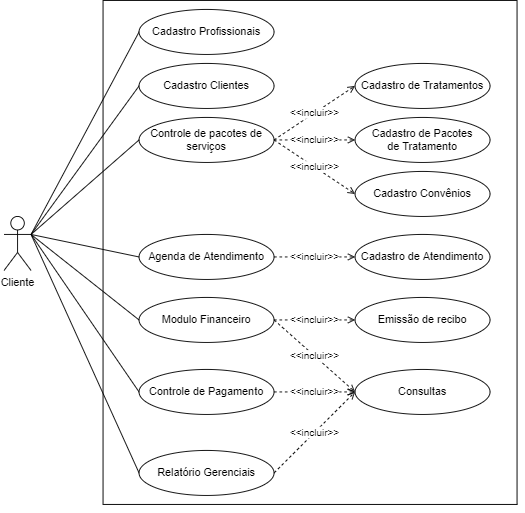

The diagram above was exported from draw.io. Its source (the exported page's mxGraphModel, read from the mxfile embedded in the PNG):
<mxGraphModel dx="1038" dy="641" grid="1" gridSize="10" guides="1" tooltips="1" connect="1" arrows="1" fold="1" page="1" pageScale="1" pageWidth="827" pageHeight="1169" math="0" shadow="0">
  <root>
    <mxCell id="0" />
    <mxCell id="1" parent="0" />
    <mxCell id="kd_CX7_kkCahFDMEr3ww-38" style="edgeStyle=none;rounded=0;orthogonalLoop=1;jettySize=auto;html=1;exitX=1;exitY=1;exitDx=0;exitDy=0;dashed=1;endArrow=open;endFill=0;" edge="1" parent="1" source="kd_CX7_kkCahFDMEr3ww-1" target="kd_CX7_kkCahFDMEr3ww-29">
      <mxGeometry relative="1" as="geometry" />
    </mxCell>
    <mxCell id="kd_CX7_kkCahFDMEr3ww-1" value="" style="rounded=0;whiteSpace=wrap;html=1;" vertex="1" parent="1">
      <mxGeometry x="200" y="70" width="460" height="560" as="geometry" />
    </mxCell>
    <mxCell id="kd_CX7_kkCahFDMEr3ww-15" style="rounded=0;orthogonalLoop=1;jettySize=auto;html=1;exitX=1;exitY=0.3333333333333333;exitDx=0;exitDy=0;exitPerimeter=0;entryX=0;entryY=0.5;entryDx=0;entryDy=0;endArrow=none;endFill=0;" edge="1" parent="1" source="kd_CX7_kkCahFDMEr3ww-2" target="kd_CX7_kkCahFDMEr3ww-3">
      <mxGeometry relative="1" as="geometry" />
    </mxCell>
    <mxCell id="kd_CX7_kkCahFDMEr3ww-16" style="edgeStyle=none;rounded=0;orthogonalLoop=1;jettySize=auto;html=1;exitX=1;exitY=0.3333333333333333;exitDx=0;exitDy=0;exitPerimeter=0;entryX=0;entryY=0.5;entryDx=0;entryDy=0;endArrow=none;endFill=0;" edge="1" parent="1" source="kd_CX7_kkCahFDMEr3ww-2" target="kd_CX7_kkCahFDMEr3ww-6">
      <mxGeometry relative="1" as="geometry" />
    </mxCell>
    <mxCell id="kd_CX7_kkCahFDMEr3ww-21" style="edgeStyle=none;rounded=0;orthogonalLoop=1;jettySize=auto;html=1;exitX=1;exitY=0.3333333333333333;exitDx=0;exitDy=0;exitPerimeter=0;entryX=0;entryY=0.5;entryDx=0;entryDy=0;endArrow=none;endFill=0;" edge="1" parent="1" source="kd_CX7_kkCahFDMEr3ww-2" target="kd_CX7_kkCahFDMEr3ww-10">
      <mxGeometry relative="1" as="geometry" />
    </mxCell>
    <mxCell id="kd_CX7_kkCahFDMEr3ww-22" style="edgeStyle=none;rounded=0;orthogonalLoop=1;jettySize=auto;html=1;exitX=1;exitY=0.3333333333333333;exitDx=0;exitDy=0;exitPerimeter=0;endArrow=none;endFill=0;" edge="1" parent="1" source="kd_CX7_kkCahFDMEr3ww-2">
      <mxGeometry relative="1" as="geometry">
        <mxPoint x="120" y="330" as="targetPoint" />
      </mxGeometry>
    </mxCell>
    <mxCell id="kd_CX7_kkCahFDMEr3ww-26" style="edgeStyle=none;rounded=0;orthogonalLoop=1;jettySize=auto;html=1;exitX=1;exitY=0.3333333333333333;exitDx=0;exitDy=0;exitPerimeter=0;entryX=0;entryY=0.5;entryDx=0;entryDy=0;endArrow=none;endFill=0;" edge="1" parent="1" source="kd_CX7_kkCahFDMEr3ww-2" target="kd_CX7_kkCahFDMEr3ww-11">
      <mxGeometry relative="1" as="geometry" />
    </mxCell>
    <mxCell id="kd_CX7_kkCahFDMEr3ww-46" style="edgeStyle=none;rounded=0;orthogonalLoop=1;jettySize=auto;html=1;exitX=1;exitY=0.3333333333333333;exitDx=0;exitDy=0;exitPerimeter=0;entryX=0;entryY=0.5;entryDx=0;entryDy=0;endArrow=none;endFill=0;" edge="1" parent="1" source="kd_CX7_kkCahFDMEr3ww-2" target="kd_CX7_kkCahFDMEr3ww-12">
      <mxGeometry relative="1" as="geometry" />
    </mxCell>
    <mxCell id="kd_CX7_kkCahFDMEr3ww-47" style="edgeStyle=none;rounded=0;orthogonalLoop=1;jettySize=auto;html=1;exitX=1;exitY=0.3333333333333333;exitDx=0;exitDy=0;exitPerimeter=0;entryX=0;entryY=0.5;entryDx=0;entryDy=0;endArrow=none;endFill=0;" edge="1" parent="1" source="kd_CX7_kkCahFDMEr3ww-2" target="kd_CX7_kkCahFDMEr3ww-14">
      <mxGeometry relative="1" as="geometry" />
    </mxCell>
    <mxCell id="kd_CX7_kkCahFDMEr3ww-2" value="Cliente" style="shape=umlActor;verticalLabelPosition=bottom;verticalAlign=top;html=1;outlineConnect=0;" vertex="1" parent="1">
      <mxGeometry x="90" y="310" width="30" height="60" as="geometry" />
    </mxCell>
    <mxCell id="kd_CX7_kkCahFDMEr3ww-3" value="Cadastro Profissionais" style="ellipse;whiteSpace=wrap;html=1;" vertex="1" parent="1">
      <mxGeometry x="240" y="80" width="150" height="50" as="geometry" />
    </mxCell>
    <mxCell id="kd_CX7_kkCahFDMEr3ww-6" value="Cadastro Clientes" style="ellipse;whiteSpace=wrap;html=1;" vertex="1" parent="1">
      <mxGeometry x="240" y="140" width="150" height="50" as="geometry" />
    </mxCell>
    <mxCell id="kd_CX7_kkCahFDMEr3ww-7" value="Cadastro Convênios" style="ellipse;whiteSpace=wrap;html=1;" vertex="1" parent="1">
      <mxGeometry x="480" y="260" width="150" height="50" as="geometry" />
    </mxCell>
    <mxCell id="kd_CX7_kkCahFDMEr3ww-8" value="Cadastro de Tratamentos" style="ellipse;whiteSpace=wrap;html=1;" vertex="1" parent="1">
      <mxGeometry x="480" y="140" width="150" height="50" as="geometry" />
    </mxCell>
    <mxCell id="kd_CX7_kkCahFDMEr3ww-9" value="Cadastro de Pacotes&lt;br&gt;de Tratamento" style="ellipse;whiteSpace=wrap;html=1;" vertex="1" parent="1">
      <mxGeometry x="480" y="200" width="150" height="50" as="geometry" />
    </mxCell>
    <mxCell id="kd_CX7_kkCahFDMEr3ww-24" value="&amp;lt;&amp;lt;incluir&amp;gt;&amp;gt;" style="edgeStyle=none;rounded=0;orthogonalLoop=1;jettySize=auto;html=1;exitX=1;exitY=0.5;exitDx=0;exitDy=0;entryX=0;entryY=0.5;entryDx=0;entryDy=0;endArrow=open;endFill=0;dashed=1;" edge="1" parent="1" source="kd_CX7_kkCahFDMEr3ww-10" target="kd_CX7_kkCahFDMEr3ww-23">
      <mxGeometry relative="1" as="geometry" />
    </mxCell>
    <mxCell id="kd_CX7_kkCahFDMEr3ww-10" value="Agenda de Atendimento" style="ellipse;whiteSpace=wrap;html=1;" vertex="1" parent="1">
      <mxGeometry x="240" y="330" width="150" height="50" as="geometry" />
    </mxCell>
    <mxCell id="kd_CX7_kkCahFDMEr3ww-34" value="&amp;lt;&amp;lt;incluir&amp;gt;&amp;gt;" style="edgeStyle=none;rounded=0;orthogonalLoop=1;jettySize=auto;html=1;exitX=1;exitY=0.5;exitDx=0;exitDy=0;entryX=0;entryY=0.5;entryDx=0;entryDy=0;endArrow=open;endFill=0;dashed=1;" edge="1" parent="1" source="kd_CX7_kkCahFDMEr3ww-11" target="kd_CX7_kkCahFDMEr3ww-33">
      <mxGeometry relative="1" as="geometry" />
    </mxCell>
    <mxCell id="kd_CX7_kkCahFDMEr3ww-11" value="Controle de Pagamento" style="ellipse;whiteSpace=wrap;html=1;" vertex="1" parent="1">
      <mxGeometry x="240" y="480" width="150" height="50" as="geometry" />
    </mxCell>
    <mxCell id="kd_CX7_kkCahFDMEr3ww-35" value="&amp;lt;&amp;lt;incluir&amp;gt;&amp;gt;" style="edgeStyle=none;rounded=0;orthogonalLoop=1;jettySize=auto;html=1;exitX=1;exitY=0.5;exitDx=0;exitDy=0;entryX=0;entryY=0.5;entryDx=0;entryDy=0;dashed=1;endArrow=open;endFill=0;" edge="1" parent="1" source="kd_CX7_kkCahFDMEr3ww-12" target="kd_CX7_kkCahFDMEr3ww-33">
      <mxGeometry relative="1" as="geometry" />
    </mxCell>
    <mxCell id="kd_CX7_kkCahFDMEr3ww-36" value="&amp;lt;&amp;lt;incluir&amp;gt;&amp;gt;" style="edgeStyle=none;rounded=0;orthogonalLoop=1;jettySize=auto;html=1;exitX=1;exitY=0.5;exitDx=0;exitDy=0;entryX=0;entryY=0.5;entryDx=0;entryDy=0;dashed=1;endArrow=open;endFill=0;" edge="1" parent="1" source="kd_CX7_kkCahFDMEr3ww-12" target="kd_CX7_kkCahFDMEr3ww-29">
      <mxGeometry relative="1" as="geometry" />
    </mxCell>
    <mxCell id="kd_CX7_kkCahFDMEr3ww-12" value="Modulo Financeiro" style="ellipse;whiteSpace=wrap;html=1;" vertex="1" parent="1">
      <mxGeometry x="240" y="400" width="150" height="50" as="geometry" />
    </mxCell>
    <mxCell id="kd_CX7_kkCahFDMEr3ww-40" value="&amp;lt;&amp;lt;incluir&amp;gt;&amp;gt;" style="edgeStyle=none;rounded=0;orthogonalLoop=1;jettySize=auto;html=1;exitX=1;exitY=0.5;exitDx=0;exitDy=0;entryX=0;entryY=0.5;entryDx=0;entryDy=0;dashed=1;endArrow=open;endFill=0;" edge="1" parent="1" source="kd_CX7_kkCahFDMEr3ww-14" target="kd_CX7_kkCahFDMEr3ww-33">
      <mxGeometry relative="1" as="geometry" />
    </mxCell>
    <mxCell id="kd_CX7_kkCahFDMEr3ww-14" value="Relatório Gerenciais" style="ellipse;whiteSpace=wrap;html=1;" vertex="1" parent="1">
      <mxGeometry x="240" y="570" width="150" height="50" as="geometry" />
    </mxCell>
    <mxCell id="kd_CX7_kkCahFDMEr3ww-23" value="Cadastro de Atendimento" style="ellipse;whiteSpace=wrap;html=1;" vertex="1" parent="1">
      <mxGeometry x="480" y="330" width="150" height="50" as="geometry" />
    </mxCell>
    <mxCell id="kd_CX7_kkCahFDMEr3ww-29" value="Emissão de recibo" style="ellipse;whiteSpace=wrap;html=1;" vertex="1" parent="1">
      <mxGeometry x="480" y="400" width="150" height="50" as="geometry" />
    </mxCell>
    <mxCell id="kd_CX7_kkCahFDMEr3ww-33" value="Consultas" style="ellipse;whiteSpace=wrap;html=1;" vertex="1" parent="1">
      <mxGeometry x="480" y="480" width="150" height="50" as="geometry" />
    </mxCell>
    <mxCell id="kd_CX7_kkCahFDMEr3ww-37" style="edgeStyle=none;rounded=0;orthogonalLoop=1;jettySize=auto;html=1;exitX=1;exitY=1;exitDx=0;exitDy=0;dashed=1;endArrow=open;endFill=0;" edge="1" parent="1" source="kd_CX7_kkCahFDMEr3ww-1" target="kd_CX7_kkCahFDMEr3ww-1">
      <mxGeometry relative="1" as="geometry" />
    </mxCell>
    <mxCell id="kd_CX7_kkCahFDMEr3ww-42" value="&amp;lt;&amp;lt;incluir&amp;gt;&amp;gt;" style="edgeStyle=none;rounded=0;orthogonalLoop=1;jettySize=auto;html=1;exitX=1;exitY=0.5;exitDx=0;exitDy=0;entryX=0;entryY=0.5;entryDx=0;entryDy=0;dashed=1;endArrow=open;endFill=0;" edge="1" parent="1" source="kd_CX7_kkCahFDMEr3ww-13" target="kd_CX7_kkCahFDMEr3ww-7">
      <mxGeometry relative="1" as="geometry" />
    </mxCell>
    <mxCell id="kd_CX7_kkCahFDMEr3ww-43" value="&amp;lt;&amp;lt;incluir&amp;gt;&amp;gt;" style="edgeStyle=none;rounded=0;orthogonalLoop=1;jettySize=auto;html=1;exitX=1;exitY=0.5;exitDx=0;exitDy=0;entryX=0;entryY=0.5;entryDx=0;entryDy=0;endArrow=open;endFill=0;dashed=1;" edge="1" parent="1" source="kd_CX7_kkCahFDMEr3ww-13" target="kd_CX7_kkCahFDMEr3ww-9">
      <mxGeometry relative="1" as="geometry" />
    </mxCell>
    <mxCell id="kd_CX7_kkCahFDMEr3ww-44" value="&amp;lt;&amp;lt;incluir&amp;gt;&amp;gt;" style="edgeStyle=none;rounded=0;orthogonalLoop=1;jettySize=auto;html=1;exitX=1;exitY=0.5;exitDx=0;exitDy=0;entryX=0;entryY=0.5;entryDx=0;entryDy=0;dashed=1;endArrow=open;endFill=0;" edge="1" parent="1" source="kd_CX7_kkCahFDMEr3ww-13" target="kd_CX7_kkCahFDMEr3ww-8">
      <mxGeometry relative="1" as="geometry" />
    </mxCell>
    <mxCell id="kd_CX7_kkCahFDMEr3ww-13" value="Controle de pacotes de serviços" style="ellipse;whiteSpace=wrap;html=1;" vertex="1" parent="1">
      <mxGeometry x="240" y="200" width="150" height="50" as="geometry" />
    </mxCell>
    <mxCell id="kd_CX7_kkCahFDMEr3ww-41" value="" style="edgeStyle=none;rounded=0;orthogonalLoop=1;jettySize=auto;html=1;exitX=1;exitY=0.3333333333333333;exitDx=0;exitDy=0;exitPerimeter=0;entryX=0;entryY=0.5;entryDx=0;entryDy=0;endArrow=none;endFill=0;" edge="1" parent="1" source="kd_CX7_kkCahFDMEr3ww-2" target="kd_CX7_kkCahFDMEr3ww-13">
      <mxGeometry relative="1" as="geometry">
        <mxPoint x="120" y="330" as="sourcePoint" />
        <mxPoint x="400" y="185" as="targetPoint" />
      </mxGeometry>
    </mxCell>
  </root>
</mxGraphModel>